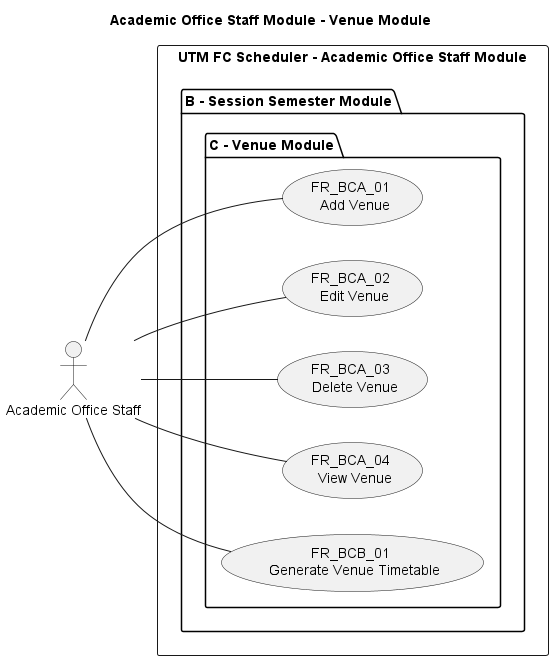

The diagram above was rendered by PlantUML. Its source (embedded in the PNG):
@startuml Academic Office Staff Module - Venue Module

title Academic Office Staff Module - Venue Module
left to right direction

' Use case ID format: FR_BBC_00
' FR: Functional Requirement
' A: Module. A for End-User, B for Academic Office Staff
' B: Sub-module
' C: Sub-module group
' 00: Use case number


' Actors
"Academic Office Staff" as AOS

' Use Cases
rectangle "UTM FC Scheduler - Academic Office Staff Module" {
package "B - Session Semester Module" {
    package "C - Venue Module" {
        usecase (FR_BCA_01 \n Add Venue) as FR_BCA_01
        usecase (FR_BCA_02 \n Edit Venue) as FR_BCA_02
        usecase (FR_BCA_03 \n Delete Venue) as FR_BCA_03
        usecase (FR_BCA_04 \n View Venue) as FR_BCA_04

        usecase (FR_BCB_01 \n Generate Venue Timetable) as FR_BCB_01
    }
}
}

' Associations
AOS -- FR_BCA_01
AOS -- FR_BCA_02
AOS -- FR_BCA_03
AOS -- FR_BCA_04
AOS -- FR_BCB_01
@enduml